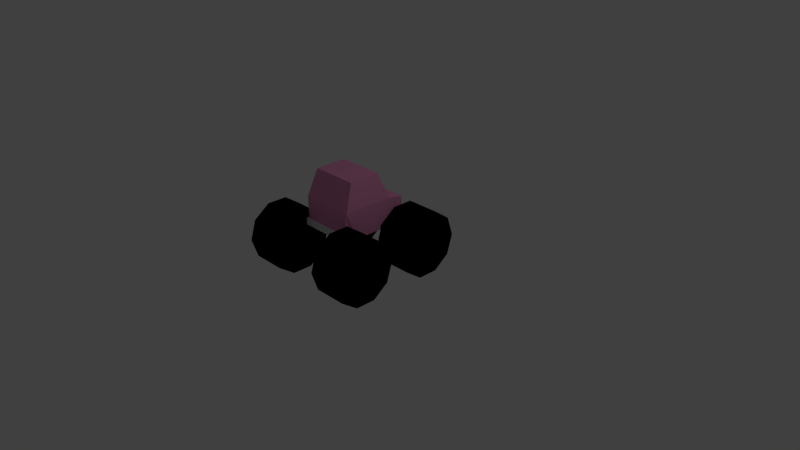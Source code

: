 # Source: CarMonsterTruck.blend  (saved by Blender 2.72.0; exported with 4.5.12 LTS)
import bpy
from mathutils import Matrix  # noqa: F401  (used for matrix-valued properties, if any)

bpy.ops.wm.read_factory_settings(use_empty=True)
scene = bpy.context.scene
scene.name = 'Scene'

# ---- collections
col_collection_1 = bpy.data.collections.new('Collection 1'); scene.collection.children.link(col_collection_1)

# ---- materials (node trees are filled in below, after node groups)
mat_monstertruck = bpy.data.materials.new('MonsterTruck')
mat_monstertruck.alpha_threshold = 0.0
mat_monstertruck.use_transparent_shadow = False
mat_monstertruck.diffuse_color = (0.8, 0.2974, 0.5306, 1.0)
mat_monstertruck.roughness = 0.5
mat_bumper = bpy.data.materials.new('Bumper')
mat_bumper.alpha_threshold = 0.0
mat_bumper.use_transparent_shadow = False
mat_bumper.roughness = 0.5
mat_wheel = bpy.data.materials.new('Wheel')
mat_wheel.alpha_threshold = 0.0
mat_wheel.use_transparent_shadow = False
mat_wheel.diffuse_color = (0.0, 0.0, 0.0, 1.0)
mat_wheel.roughness = 0.5
mat_headlights = bpy.data.materials.new('HeadLights')
mat_headlights.alpha_threshold = 0.0
mat_headlights.use_transparent_shadow = False
mat_headlights.diffuse_color = (1.0, 1.0, 1.0, 1.0)
mat_headlights.roughness = 0.5

# ---- material node trees

# ---- world
world_world = bpy.data.worlds.new('World'); scene.world = world_world
world_world.color = (0.05088, 0.05088, 0.05088)
world_world.use_sun_shadow = False
world_world.sun_shadow_jitter_overblur = 0.0
world_world.cycles.sampling_method = 'MANUAL'
world_world.cycles.sample_map_resolution = 256

# ---- cameras
cam_camera = bpy.data.cameras.new('Camera')
cam_camera.clip_end = 100.0
cam_camera.lens = 35.0
cam_camera.sensor_width = 32.0
cam_camera.sensor_height = 18.0
cam_camera.ortho_scale = 7.314
cam_camera.dof.focus_distance = 0.0
cam_camera.dof.aperture_fstop = 128.0

# ---- lights
light_lamp = bpy.data.lights.new('Lamp', 'POINT')
light_lamp.transmission_factor = 0.0
light_lamp.cutoff_distance = 30.0
light_lamp.energy = 100.0
light_lamp.shadow_buffer_clip_start = 1.001
light_lamp.shadow_soft_size = 0.1
light_lamp.shadow_maximum_resolution = 0.006
light_lamp.use_absolute_resolution = True
light_lamp.cycles.use_multiple_importance_sampling = False

# ---- meshes
me_cube_002 = bpy.data.meshes.new('Cube.002')
me_cube_002.from_pydata([(0.21, 0.7736, 0.7305), (0.21, 0.7736, 0.6937), (0.1543, 0.8113, 0.7305), (0.1543, 0.8113, 0.6937), (0.174, 0.7556, 0.7305), (0.174, 0.7556, 0.6937), (0.1543, 0.6999, 0.7305), (0.1543, 0.6999, 0.6937), (0.21, 0.7376, 0.7305), (0.21, 0.7376, 0.6937), (0.2657, 0.6999, 0.7305), (0.2657, 0.6999, 0.6937), (0.246, 0.7556, 0.7305), (0.246, 0.7556, 0.6937), (0.2657, 0.8113, 0.7305), (0.2657, 0.8113, 0.6937), (-0.3196, 0.5576, 0.6983), (-0.3477, 0.5576, -0.228), (-0.3196, 0.866, 0.6983), (-0.3477, 0.8618, -0.228), (0.3477, 0.5576, -0.228), (0.3196, 0.5576, 0.6983), (0.3477, 0.8618, -0.228), (0.3196, 0.866, 0.6983), (-0.3648, 0.9296, 0.456), (-0.3648, 0.9296, -0.2172), (-0.312, 1.278, 0.3249), (-0.312, 1.278, -0.09), (0.3648, 0.9296, -0.2172), (0.3648, 0.9296, 0.456), (0.312, 1.278, -0.09), (0.312, 1.278, 0.3249), (-0.3648, 0.5576, -0.09836), (-0.3648, 0.5576, 0.552), (-0.3648, 0.5576, 0.1025), (-0.3648, 0.5576, 0.357), (-0.3648, 0.5576, -0.0684), (-0.3648, 0.5576, 0.0684), (-0.3648, 0.5576, 0.5244), (-0.3648, 0.5575, 0.3874), (0.24, 0.5576, 0.552), (0.3648, 0.5576, 0.552), (0.3648, 0.5576, 0.3543), (0.3648, 0.5576, 0.1025), (0.3648, 0.5576, -0.09836), (0.3648, 0.5576, 0.5244), (0.3648, 0.5576, 0.3876), (0.3648, 0.5576, 0.06723), (0.3648, 0.5576, -0.0684), (-0.3788, 0.3815, 0.06749), (-0.8212, 0.3815, 0.06748), (-0.3788, 0.1303, -0.01416), (-0.8212, 0.1303, -0.01416), (-0.3788, -0.02504, -0.2279), (-0.8212, -0.02503, -0.2279), (-0.3788, -0.02503, -0.4921), (-0.8212, -0.02503, -0.4921), (-0.3788, 0.1303, -0.7058), (-0.8212, 0.1303, -0.7059), (-0.3788, 0.3815, -0.7875), (-0.8212, 0.3815, -0.7875), (-0.3788, 0.6328, -0.7058), (-0.8212, 0.6328, -0.7058), (-0.3788, 0.7881, -0.4921), (-0.8212, 0.7881, -0.4921), (-0.3788, 0.7881, -0.2279), (-0.8212, 0.7881, -0.2279), (-0.3788, 0.6328, -0.01415), (-0.8212, 0.6328, -0.01415), (-0.3788, 0.3815, 1.087), (-0.8212, 0.3815, 1.087), (-0.3788, 0.1302, 1.006), (-0.8212, 0.1302, 1.006), (-0.3788, -0.02509, 0.7921), (-0.8212, -0.02508, 0.7921), (-0.3788, -0.02508, 0.5279), (-0.8212, -0.02508, 0.5279), (-0.3788, 0.1302, 0.3141), (-0.8212, 0.1302, 0.3141), (-0.3788, 0.3815, 0.2325), (-0.8212, 0.3815, 0.2325), (-0.3788, 0.6328, 0.3142), (-0.8212, 0.6328, 0.3142), (-0.3788, 0.788, 0.5279), (-0.8212, 0.7881, 0.5279), (-0.3788, 0.788, 0.7921), (-0.8212, 0.788, 0.7921), (-0.3788, 0.6327, 1.006), (-0.8212, 0.6327, 1.006), (0.8212, 0.366, 0.06749), (0.3787, 0.366, 0.06748), (0.8212, 0.1147, -0.01416), (0.3787, 0.1147, -0.01416), (0.8212, -0.04058, -0.2279), (0.3787, -0.04058, -0.2279), (0.8212, -0.04058, -0.4921), (0.3788, -0.04058, -0.4921), (0.8212, 0.1147, -0.7059), (0.3788, 0.1147, -0.7059), (0.8212, 0.366, -0.7875), (0.3788, 0.366, -0.7875), (0.8212, 0.6173, -0.7058), (0.3788, 0.6173, -0.7058), (0.8212, 0.7726, -0.4921), (0.3788, 0.7726, -0.4921), (0.8212, 0.7725, -0.2279), (0.3787, 0.7725, -0.2279), (0.8212, 0.6172, -0.01415), (0.3787, 0.6172, -0.01415), (0.8212, 0.3815, 1.087), (0.3788, 0.3815, 1.087), (0.8212, 0.1302, 1.006), (0.3788, 0.1302, 1.006), (0.8212, -0.02509, 0.7921), (0.3788, -0.02509, 0.7921), (0.8213, -0.02508, 0.5279), (0.3788, -0.02508, 0.5279), (0.8213, 0.1302, 0.3141), (0.3788, 0.1302, 0.3141), (0.8213, 0.3815, 0.2325), (0.3788, 0.3815, 0.2325), (0.8213, 0.6328, 0.3142), (0.3788, 0.6328, 0.3142), (0.8213, 0.788, 0.5279), (0.3788, 0.788, 0.5279), (0.8212, 0.788, 0.7921), (0.3788, 0.788, 0.7921), (0.8212, 0.6327, 1.006), (0.3788, 0.6327, 1.006), (0.24, 0.5576, 0.06738), (0.24, 0.5576, -0.0684), (0.24, 0.5576, -0.09836), (0.24, 0.5576, 0.1025), (-0.24, 0.5576, -0.09836), (-0.24, 0.5576, -0.0684), (-0.24, 0.5576, 0.06815), (-0.24, 0.5576, 0.1025), (0.24, 0.5576, 0.3552), (0.24, 0.5576, 0.3876), (0.24, 0.5576, 0.5244), (-0.24, 0.5575, 0.3874), (-0.24, 0.5576, 0.552), (-0.24, 0.5576, 0.356), (-0.24, 0.5576, 0.5244), (-0.3196, 0.6488, 0.6983), (0.3196, 0.6488, 0.6983), (-0.3378, 0.5571, 0.7224), (0.3378, 0.5571, 0.7224), (-0.3879, 0.5581, 0.5585), (-0.3879, 0.6498, 0.5309), (0.3879, 0.5581, 0.5585), (0.3879, 0.6498, 0.5309), (-0.3378, 0.6496, 0.7224), (0.3378, 0.6496, 0.7224), (0.3477, 0.6488, -0.228), (-0.3477, 0.6488, -0.228), (-0.3696, 0.5574, -0.2518), (0.3696, 0.5574, -0.2518), (-0.3888, 0.5579, -0.1012), (-0.3888, 0.6493, -0.07124), (0.3888, 0.5579, -0.1012), (0.3888, 0.6493, -0.07123), (0.3692, 0.6493, -0.2522), (-0.3692, 0.6493, -0.2522), (-0.21, 0.7736, 0.7305), (-0.21, 0.7736, 0.6937), (-0.2657, 0.8113, 0.7305), (-0.2657, 0.8113, 0.6937), (-0.246, 0.7556, 0.7305), (-0.246, 0.7556, 0.6937), (-0.2657, 0.6999, 0.7305), (-0.2657, 0.6999, 0.6937), (-0.21, 0.7376, 0.7305), (-0.21, 0.7376, 0.6937), (-0.1543, 0.6999, 0.7305), (-0.1543, 0.6999, 0.6937), (-0.174, 0.7556, 0.7305), (-0.174, 0.7556, 0.6937), (-0.1543, 0.8113, 0.7305), (-0.1543, 0.8113, 0.6937)], [], [(0, 1, 3, 2), (2, 3, 5, 4), (4, 5, 7, 6), (6, 7, 9, 8), (8, 9, 11, 10), (10, 11, 13, 12), (14, 15, 1, 0), (12, 13, 15, 14), (0, 2, 4, 6, 8, 10, 12, 14), (24, 25, 36, 37, 34, 35, 39), (19, 22, 154, 155), (22, 19, 25, 28), (144, 38, 149, 152), (26, 27, 25, 24), (30, 31, 29, 28), (26, 31, 30, 27), (24, 29, 31, 26), (27, 30, 28, 25), (45, 145, 153, 151), (19, 155, 36, 25), (34, 136, 132, 43, 42, 137, 142, 35), (138, 46, 45, 139), (145, 144, 152, 153), (154, 48, 161, 162), (137, 42, 46, 138), (40, 139, 45, 41), (49, 50, 52, 51), (51, 52, 54, 53), (53, 54, 56, 55), (55, 56, 58, 57), (57, 58, 60, 59), (59, 60, 62, 61), (61, 62, 64, 63), (63, 64, 66, 65), (52, 50, 68, 66, 64, 62, 60, 58, 56, 54), (67, 68, 50, 49), (65, 66, 68, 67), (69, 70, 72, 71), (71, 72, 74, 73), (73, 74, 76, 75), (75, 76, 78, 77), (77, 78, 80, 79), (79, 80, 82, 81), (81, 82, 84, 83), (83, 84, 86, 85), (72, 70, 88, 86, 84, 82, 80, 78, 76, 74), (87, 88, 70, 69), (85, 86, 88, 87), (89, 90, 92, 91), (91, 92, 94, 93), (93, 94, 96, 95), (95, 96, 98, 97), (97, 98, 100, 99), (99, 100, 102, 101), (101, 102, 104, 103), (103, 104, 106, 105), (107, 108, 90, 89), (105, 106, 108, 107), (89, 91, 93, 95, 97, 99, 101, 103, 105, 107), (109, 110, 112, 111), (111, 112, 114, 113), (113, 114, 116, 115), (115, 116, 118, 117), (117, 118, 120, 119), (119, 120, 122, 121), (121, 122, 124, 123), (123, 124, 126, 125), (127, 128, 110, 109), (125, 126, 128, 127), (109, 111, 113, 115, 117, 119, 121, 123, 125, 127), (23, 29, 24, 18), (49, 51, 53, 55, 57, 59, 61, 63, 65, 67), (69, 71, 73, 75, 77, 79, 81, 83, 85, 87), (112, 110, 128, 126, 124, 122, 120, 118, 116, 114), (92, 90, 108, 106, 104, 102, 100, 98, 96, 94), (28, 29, 46, 42, 43, 47, 48), (32, 133, 134, 36), (36, 134, 135, 37), (34, 37, 135, 136), (44, 131, 133, 32, 17, 20), (33, 141, 40, 41, 21, 16), (132, 129, 47, 43), (131, 44, 48, 130), (130, 48, 47, 129), (131, 132, 136, 133), (39, 140, 143, 38), (35, 142, 140, 39), (33, 38, 143, 141), (40, 141, 142, 137), (143, 140, 142, 141), (138, 139, 40, 137), (131, 130, 129, 132), (136, 135, 134, 133), (38, 144, 18), (45, 23, 145), (144, 145, 23, 18), (39, 38, 18, 24), (29, 23, 45, 46), (146, 147, 153, 152), (146, 152, 149, 148), (153, 147, 150, 151), (41, 45, 151, 150), (21, 41, 150, 147), (38, 33, 148, 149), (16, 21, 147, 146), (33, 16, 146, 148), (22, 28, 48, 154), (36, 155, 163, 159), (155, 154, 162, 163), (162, 161, 160, 157), (163, 156, 158, 159), (163, 162, 157, 156), (48, 44, 160, 161), (32, 36, 159, 158), (17, 32, 158, 156), (20, 17, 156, 157), (44, 20, 157, 160), (164, 165, 167, 166), (166, 167, 169, 168), (168, 169, 171, 170), (170, 171, 173, 172), (172, 173, 175, 174), (174, 175, 177, 176), (178, 179, 165, 164), (176, 177, 179, 178), (164, 166, 168, 170, 172, 174, 176, 178)])
me_cube_002.polygons.foreach_set('material_index', [3, 3, 3, 3, 3, 3, 3, 3, 3, 0, 0, 0, 1, 0, 0, 0, 0, 0, 1, 0, 2, 2, 1, 1, 2, 2, 2, 2, 2, 2, 2, 2, 2, 2, 2, 2, 2, 2, 2, 2, 2, 2, 2, 2, 2, 2, 2, 2, 2, 2, 2, 2, 2, 2, 2, 2, 2, 2, 2, 2, 2, 2, 2, 2, 2, 2, 2, 2, 2, 2, 0, 2, 2, 2, 2, 0, 2, 2, 2, 2, 2, 2, 2, 2, 2, 2, 2, 2, 2, 0, 0, 0, 0, 0, 0, 0, 0, 0, 1, 1, 1, 1, 1, 1, 1, 1, 0, 1, 1, 1, 1, 1, 1, 1, 1, 1, 1, 3, 3, 3, 3, 3, 3, 3, 3, 3])
me_cube_002.materials.append(mat_monstertruck)
me_cube_002.materials.append(mat_bumper)
me_cube_002.materials.append(mat_wheel)
me_cube_002.materials.append(mat_headlights)
me_cube_002.use_remesh_preserve_volume = False
me_cube_002.use_remesh_preserve_attributes = False
me_cube_002.use_mirror_vertex_groups = False
me_cube_002.update()

# ---- objects
ob_lamp = bpy.data.objects.new('Lamp', light_lamp)
ob_camera = bpy.data.objects.new('Camera', cam_camera)
ob_carmonstertruck = bpy.data.objects.new('CarMonsterTruck', me_cube_002)

# ---- transforms, parenting, visibility, modifiers, constraints
ob_lamp.location = (4.076, 1.005, 5.904)
ob_lamp.rotation_euler = (0.6503, 0.05522, 1.866)
ob_lamp.lock_rotations_4d = False
ob_lamp.empty_display_type = 'ARROWS'
ob_lamp.color = (0.0, 0.0, 0.0, 0.0)
ob_lamp.lineart.crease_threshold = 0.0
ob_camera.location = (7.481, -6.508, 5.344)
ob_camera.rotation_euler = (1.109, 0.01082, 0.8149)
ob_camera.lock_rotations_4d = False
ob_camera.empty_display_type = 'ARROWS'
ob_camera.color = (0.0, 0.0, 0.0, 0.0)
ob_camera.display_type = 'WIRE'
ob_camera.lineart.crease_threshold = 0.0
ob_carmonstertruck.location = (1.812e-13, -0.5, 0.0)
ob_carmonstertruck.rotation_euler = (1.571, -0.0, -3.142)
ob_carmonstertruck.lineart.crease_threshold = 0.0

# ---- collection membership
col_collection_1.objects.link(ob_lamp)
col_collection_1.objects.link(ob_camera)
col_collection_1.objects.link(ob_carmonstertruck)

# ---- scene / render settings (as saved in the file)
scene.camera = ob_camera
scene.frame_start = 1; scene.frame_end = 250; scene.frame_set(3)
scene.render.engine = 'BLENDER_EEVEE_NEXT'
scene.render.resolution_percentage = 50
scene.render.dither_intensity = 0.0
scene.cycles.use_denoising = False
scene.cycles.samples = 10
scene.cycles.sampling_pattern = 'TABULATED_SOBOL'
scene.cycles.light_sampling_threshold = 0.0
scene.cycles.use_adaptive_sampling = False
scene.cycles.use_light_tree = False
scene.cycles.blur_glossy = 0.0
scene.cycles.pixel_filter_type = 'GAUSSIAN'
scene.cycles.sample_clamp_indirect = 0.0
scene.view_settings.view_transform = 'Standard'
bpy.context.view_layer.update()
